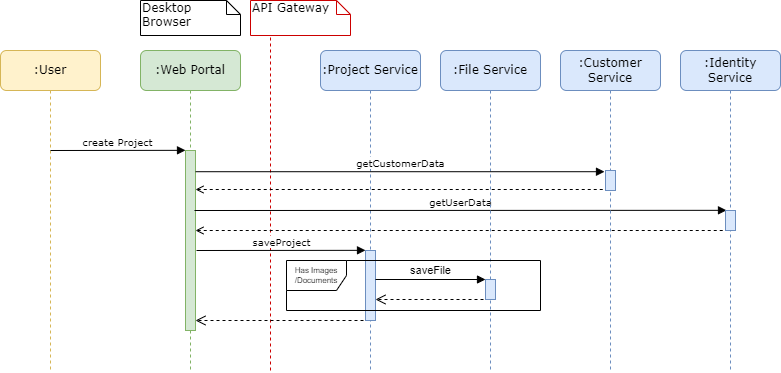

The diagram above was exported from draw.io. Its source (the exported page's mxGraphModel, read from the mxfile embedded in the PNG):
<mxGraphModel dx="2037" dy="825" grid="1" gridSize="10" guides="1" tooltips="1" connect="1" arrows="1" fold="1" page="1" pageScale="1" pageWidth="1100" pageHeight="850" background="none" math="0" shadow="0">
  <root>
    <mxCell id="0" />
    <mxCell id="1" parent="0" />
    <mxCell id="Zsz91eBTU3peuipm2xwb-1" value="" style="endArrow=none;dashed=1;html=1;rounded=0;strokeColor=#CC0000;entryX=0.5;entryY=1;entryDx=0;entryDy=0;entryPerimeter=0;" edge="1" parent="1">
      <mxGeometry width="50" height="50" relative="1" as="geometry">
        <mxPoint x="490" y="400" as="sourcePoint" />
        <mxPoint x="490" y="65" as="targetPoint" />
      </mxGeometry>
    </mxCell>
    <mxCell id="7baba1c4bc27f4b0-2" value=":Web Portal" style="shape=umlLifeline;perimeter=lifelinePerimeter;whiteSpace=wrap;html=1;container=1;collapsible=0;recursiveResize=0;outlineConnect=0;rounded=1;shadow=0;comic=0;labelBackgroundColor=none;strokeWidth=1;fontFamily=Verdana;fontSize=12;align=center;fillColor=#d5e8d4;strokeColor=#82b366;" parent="1" vertex="1">
      <mxGeometry x="360" y="80" width="100" height="320" as="geometry" />
    </mxCell>
    <mxCell id="7baba1c4bc27f4b0-10" value="" style="html=1;points=[];perimeter=orthogonalPerimeter;rounded=0;shadow=0;comic=0;labelBackgroundColor=none;strokeWidth=1;fontFamily=Verdana;fontSize=12;align=center;fillColor=#d5e8d4;strokeColor=#82b366;" parent="7baba1c4bc27f4b0-2" vertex="1">
      <mxGeometry x="45" y="100" width="10" height="180" as="geometry" />
    </mxCell>
    <mxCell id="7baba1c4bc27f4b0-4" value=":Project Service" style="shape=umlLifeline;perimeter=lifelinePerimeter;whiteSpace=wrap;html=1;container=1;collapsible=0;recursiveResize=0;outlineConnect=0;rounded=1;shadow=0;comic=0;labelBackgroundColor=none;strokeWidth=1;fontFamily=Verdana;fontSize=12;align=center;fillColor=#dae8fc;strokeColor=#6c8ebf;" parent="1" vertex="1">
      <mxGeometry x="540" y="80" width="100" height="320" as="geometry" />
    </mxCell>
    <mxCell id="Zsz91eBTU3peuipm2xwb-8" value="getUserData" style="html=1;verticalAlign=bottom;endArrow=block;labelBackgroundColor=default;fontFamily=Verdana;fontSize=10;edgeStyle=elbowEdgeStyle;elbow=vertical;" edge="1" parent="7baba1c4bc27f4b0-4">
      <mxGeometry relative="1" as="geometry">
        <mxPoint x="-126" y="160" as="sourcePoint" />
        <mxPoint x="406" y="160" as="targetPoint" />
      </mxGeometry>
    </mxCell>
    <mxCell id="Zsz91eBTU3peuipm2xwb-11" value="" style="endArrow=none;dashed=1;html=1;rounded=0;endFill=0;startFill=0;startArrow=open;" edge="1" parent="7baba1c4bc27f4b0-4">
      <mxGeometry width="50" height="50" relative="1" as="geometry">
        <mxPoint x="-125" y="180" as="sourcePoint" />
        <mxPoint x="405" y="180" as="targetPoint" />
      </mxGeometry>
    </mxCell>
    <mxCell id="Zsz91eBTU3peuipm2xwb-12" value="" style="html=1;points=[];perimeter=orthogonalPerimeter;rounded=0;shadow=0;comic=0;labelBackgroundColor=none;strokeWidth=1;fontFamily=Verdana;fontSize=12;align=center;fillColor=#dae8fc;strokeColor=#6c8ebf;" vertex="1" parent="7baba1c4bc27f4b0-4">
      <mxGeometry x="45" y="200" width="10" height="70" as="geometry" />
    </mxCell>
    <mxCell id="7baba1c4bc27f4b0-5" value=":File Service" style="shape=umlLifeline;perimeter=lifelinePerimeter;whiteSpace=wrap;html=1;container=1;collapsible=0;recursiveResize=0;outlineConnect=0;rounded=1;shadow=0;comic=0;labelBackgroundColor=none;strokeWidth=1;fontFamily=Verdana;fontSize=12;align=center;fillColor=#dae8fc;strokeColor=#6c8ebf;" parent="1" vertex="1">
      <mxGeometry x="660" y="80" width="100" height="320" as="geometry" />
    </mxCell>
    <mxCell id="Zsz91eBTU3peuipm2xwb-14" value="" style="html=1;points=[];perimeter=orthogonalPerimeter;rounded=0;shadow=0;comic=0;labelBackgroundColor=none;strokeWidth=1;fontFamily=Verdana;fontSize=12;align=center;fillColor=#dae8fc;strokeColor=#6c8ebf;" vertex="1" parent="7baba1c4bc27f4b0-5">
      <mxGeometry x="45" y="229" width="10" height="20" as="geometry" />
    </mxCell>
    <mxCell id="7baba1c4bc27f4b0-8" value=":User" style="shape=umlLifeline;perimeter=lifelinePerimeter;whiteSpace=wrap;html=1;container=1;collapsible=0;recursiveResize=0;outlineConnect=0;rounded=1;shadow=0;comic=0;labelBackgroundColor=none;strokeWidth=1;fontFamily=Verdana;fontSize=12;align=center;fillColor=#fff2cc;strokeColor=#d6b656;" parent="1" vertex="1">
      <mxGeometry x="220" y="80" width="100" height="320" as="geometry" />
    </mxCell>
    <mxCell id="7baba1c4bc27f4b0-11" value="create Project" style="html=1;verticalAlign=bottom;endArrow=block;entryX=0;entryY=0;labelBackgroundColor=none;fontFamily=Verdana;fontSize=10;edgeStyle=elbowEdgeStyle;elbow=vertical;" parent="1" target="7baba1c4bc27f4b0-10" edge="1">
      <mxGeometry relative="1" as="geometry">
        <mxPoint x="270" y="180" as="sourcePoint" />
      </mxGeometry>
    </mxCell>
    <mxCell id="7baba1c4bc27f4b0-14" value="getCustomerData" style="html=1;verticalAlign=bottom;endArrow=block;labelBackgroundColor=default;fontFamily=Verdana;fontSize=10;edgeStyle=elbowEdgeStyle;elbow=vertical;" parent="1" source="7baba1c4bc27f4b0-10" edge="1">
      <mxGeometry relative="1" as="geometry">
        <mxPoint x="370" y="200" as="sourcePoint" />
        <mxPoint x="824" y="201" as="targetPoint" />
      </mxGeometry>
    </mxCell>
    <mxCell id="7baba1c4bc27f4b0-41" value="Desktop Browser" style="shape=note;whiteSpace=wrap;html=1;size=14;verticalAlign=top;align=left;spacingTop=-6;rounded=0;shadow=0;comic=0;labelBackgroundColor=none;strokeWidth=1;fontFamily=Verdana;fontSize=12" parent="1" vertex="1">
      <mxGeometry x="360" y="30" width="100" height="35" as="geometry" />
    </mxCell>
    <mxCell id="7baba1c4bc27f4b0-42" value="API Gateway" style="shape=note;whiteSpace=wrap;html=1;size=14;verticalAlign=top;align=left;spacingTop=-6;rounded=0;shadow=0;comic=0;labelBackgroundColor=none;strokeWidth=1;fontFamily=Verdana;fontSize=12;strokeColor=#CC0000;" parent="1" vertex="1">
      <mxGeometry x="470" y="30" width="100" height="35" as="geometry" />
    </mxCell>
    <mxCell id="Zsz91eBTU3peuipm2xwb-2" value=":Customer Service" style="shape=umlLifeline;perimeter=lifelinePerimeter;whiteSpace=wrap;html=1;container=1;collapsible=0;recursiveResize=0;outlineConnect=0;rounded=1;shadow=0;comic=0;labelBackgroundColor=none;strokeWidth=1;fontFamily=Verdana;fontSize=12;align=center;fillColor=#dae8fc;strokeColor=#6c8ebf;" vertex="1" parent="1">
      <mxGeometry x="780" y="80" width="100" height="320" as="geometry" />
    </mxCell>
    <mxCell id="Zsz91eBTU3peuipm2xwb-3" value="" style="html=1;points=[];perimeter=orthogonalPerimeter;rounded=0;shadow=0;comic=0;labelBackgroundColor=none;strokeWidth=1;fontFamily=Verdana;fontSize=12;align=center;fillColor=#dae8fc;strokeColor=#6c8ebf;" vertex="1" parent="Zsz91eBTU3peuipm2xwb-2">
      <mxGeometry x="45" y="120" width="10" height="20" as="geometry" />
    </mxCell>
    <mxCell id="Zsz91eBTU3peuipm2xwb-4" value=":Identity Service" style="shape=umlLifeline;perimeter=lifelinePerimeter;whiteSpace=wrap;html=1;container=1;collapsible=0;recursiveResize=0;outlineConnect=0;rounded=1;shadow=0;comic=0;labelBackgroundColor=none;strokeWidth=1;fontFamily=Verdana;fontSize=12;align=center;fillColor=#dae8fc;strokeColor=#6c8ebf;" vertex="1" parent="1">
      <mxGeometry x="900" y="80" width="100" height="320" as="geometry" />
    </mxCell>
    <mxCell id="Zsz91eBTU3peuipm2xwb-5" value="" style="html=1;points=[];perimeter=orthogonalPerimeter;rounded=0;shadow=0;comic=0;labelBackgroundColor=none;strokeWidth=1;fontFamily=Verdana;fontSize=12;align=center;fillColor=#dae8fc;strokeColor=#6c8ebf;" vertex="1" parent="1">
      <mxGeometry x="945" y="240" width="10" height="20" as="geometry" />
    </mxCell>
    <mxCell id="Zsz91eBTU3peuipm2xwb-7" value="" style="endArrow=none;dashed=1;html=1;rounded=0;endFill=0;startFill=0;startArrow=open;" edge="1" parent="1">
      <mxGeometry width="50" height="50" relative="1" as="geometry">
        <mxPoint x="415" y="219" as="sourcePoint" />
        <mxPoint x="824" y="219" as="targetPoint" />
      </mxGeometry>
    </mxCell>
    <mxCell id="Zsz91eBTU3peuipm2xwb-13" value="saveProject" style="html=1;verticalAlign=bottom;endArrow=block;labelBackgroundColor=default;fontFamily=Verdana;fontSize=10;edgeStyle=elbowEdgeStyle;elbow=vertical;" edge="1" parent="1">
      <mxGeometry relative="1" as="geometry">
        <mxPoint x="416" y="280" as="sourcePoint" />
        <mxPoint x="585" y="279" as="targetPoint" />
      </mxGeometry>
    </mxCell>
    <mxCell id="Zsz91eBTU3peuipm2xwb-17" value="Has Images&lt;div&gt;/Documents&lt;/div&gt;" style="shape=umlFrame;whiteSpace=wrap;html=1;pointerEvents=0;fontSize=8;" vertex="1" parent="1">
      <mxGeometry x="506" y="290" width="254" height="50" as="geometry" />
    </mxCell>
    <mxCell id="Zsz91eBTU3peuipm2xwb-18" value="saveFile" style="html=1;verticalAlign=bottom;endArrow=block;curved=0;rounded=0;" edge="1" parent="1">
      <mxGeometry width="80" relative="1" as="geometry">
        <mxPoint x="595" y="309" as="sourcePoint" />
        <mxPoint x="705" y="309" as="targetPoint" />
      </mxGeometry>
    </mxCell>
    <mxCell id="Zsz91eBTU3peuipm2xwb-19" value="" style="html=1;verticalAlign=bottom;endArrow=open;dashed=1;endSize=8;curved=0;rounded=0;" edge="1" parent="1">
      <mxGeometry relative="1" as="geometry">
        <mxPoint x="703" y="329" as="sourcePoint" />
        <mxPoint x="595" y="329" as="targetPoint" />
      </mxGeometry>
    </mxCell>
    <mxCell id="Zsz91eBTU3peuipm2xwb-20" value="" style="html=1;verticalAlign=bottom;endArrow=open;dashed=1;endSize=8;curved=0;rounded=0;" edge="1" parent="1">
      <mxGeometry relative="1" as="geometry">
        <mxPoint x="583" y="350" as="sourcePoint" />
        <mxPoint x="415" y="350" as="targetPoint" />
      </mxGeometry>
    </mxCell>
  </root>
</mxGraphModel>